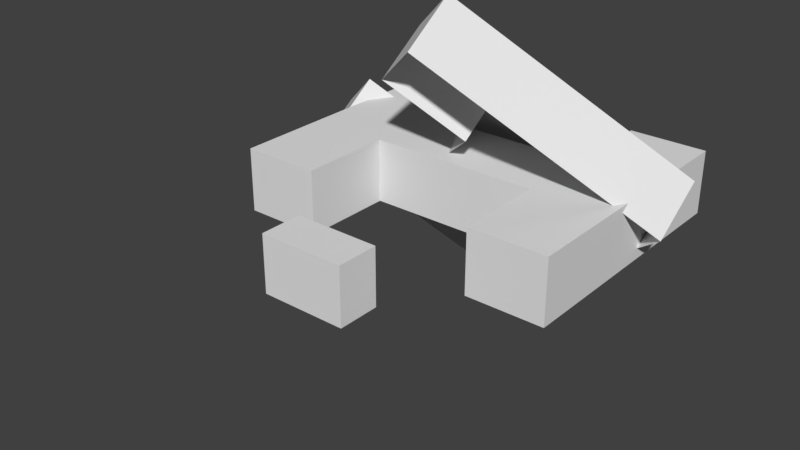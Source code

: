 # Source: stolovi.blend  (saved by Blender 2.79.0; exported with 4.5.12 LTS)
import bpy
from mathutils import Matrix  # noqa: F401  (used for matrix-valued properties, if any)

bpy.ops.wm.read_factory_settings(use_empty=True)
scene = bpy.context.scene
scene.name = 'Scene'

# ---- collections
col_collection_1 = bpy.data.collections.new('Collection 1'); scene.collection.children.link(col_collection_1)

# ---- world
world_world = bpy.data.worlds.new('World'); scene.world = world_world
world_world.color = (0.05088, 0.05088, 0.05088)
world_world.use_sun_shadow = False
world_world.sun_shadow_jitter_overblur = 0.0
world_world.cycles.sampling_method = 'MANUAL'

# ---- meshes
me_cube_002 = bpy.data.meshes.new('Cube.002')
me_cube_002.from_pydata([(-0.9433, -1.152, -0.4194), (-0.9433, -1.152, 1.343), (-0.9433, 1.0, -0.4194), (-0.9433, 1.0, 1.343), (1.412, -1.152, -0.4194), (1.412, -1.152, 1.343), (1.412, 1.0, -0.4194), (1.412, 1.0, 1.343), (2.483, 1.0, 1.343), (2.483, 1.0, -0.4194), (2.483, -1.0, -0.4194), (2.483, -1.0, 1.343), (-2.022, 1.0, -0.4194), (-2.022, -1.0, -0.4194), (-2.022, -1.0, 1.343), (-2.022, 1.0, 1.343), (-0.9433, -3.701, -0.4194), (-0.9433, -3.701, 1.343), (-2.022, -3.701, -0.4194), (-2.022, -3.701, 1.343), (-0.9433, 3.612, 1.343), (-0.9433, 3.612, -0.4194), (-2.022, 3.612, 1.343), (-2.022, 3.612, -0.4194), (1.412, -3.676, 1.343), (1.412, -3.676, -0.4194), (2.483, -3.676, 1.343), (2.483, -3.676, -0.4194), (1.412, 3.6, 1.343), (1.412, 3.6, -0.4194), (2.483, 3.6, 1.343), (2.483, 3.6, -0.4194)], [], [(3, 2, 21, 20), (2, 3, 7, 6), (7, 5, 11, 8), (4, 5, 1, 0), (7, 3, 1, 5), (9, 8, 11, 10), (8, 9, 31, 30), (13, 14, 15, 12), (0, 1, 17, 16), (1, 3, 15, 14), (16, 17, 19, 18), (14, 13, 18, 19), (1, 14, 19, 17), (20, 21, 23, 22), (15, 3, 20, 22), (12, 15, 22, 23), (24, 25, 27, 26), (10, 11, 26, 27), (5, 4, 25, 24), (11, 5, 24, 26), (29, 28, 30, 31), (6, 7, 28, 29), (7, 8, 30, 28)])
_uv = me_cube_002.uv_layers.new(name='UVMap')
_uv.uv.foreach_set('vector', [0.4216, 0.7533, 0.4211, 0.5774, 0.5749, 0.7081, 0.5753, 0.884, 0.4211, 0.5774, 0.4216, 0.7533, 0.7003, 0.5167, 0.6998, 0.3408, 0.7003, 0.5167, 0.5736, 0.409, 0.7094, 0.3089, 0.8271, 0.409, 0.5732, 0.2331, 0.5736, 0.409, 0.295, 0.6456, 0.2945, 0.4697, 0.7003, 0.5167, 0.4216, 0.7533, 0.295, 0.6456, 0.5736, 0.409, 0.8266, 0.2331, 0.8271, 0.409, 0.7094, 0.3089, 0.7089, 0.133, 0.8271, 0.409, 0.8266, 0.2331, 0.9796, 0.3632, 0.9801, 0.5391, 0.1758, 0.5857, 0.1763, 0.7616, 0.294, 0.8617, 0.2935, 0.6858, 0.2945, 0.4697, 0.295, 0.6456, 0.1449, 0.5181, 0.1444, 0.3422, 0.295, 0.6456, 0.4216, 0.7533, 0.294, 0.8617, 0.1763, 0.7616, 0.1444, 0.3422, 0.1449, 0.5181, 0.0173, 0.6265, 0.01681, 0.4506, 0.1763, 0.7616, 0.1758, 0.5857, 0.01681, 0.4506, 0.0173, 0.6265, 0.295, 0.6456, 0.1763, 0.7616, 0.0173, 0.6265, 0.1449, 0.5181, 0.5753, 0.884, 0.5749, 0.7081, 0.4472, 0.8165, 0.4477, 0.9924, 0.294, 0.8617, 0.4216, 0.7533, 0.5753, 0.884, 0.4477, 0.9924, 0.2935, 0.6858, 0.294, 0.8617, 0.4477, 0.9924, 0.4472, 0.8165, 0.4251, 0.2827, 0.4246, 0.1068, 0.5514, -0.0008691, 0.5518, 0.175, 0.7089, 0.133, 0.7094, 0.3089, 0.5518, 0.175, 0.5514, -0.0008691, 0.5736, 0.409, 0.5732, 0.2331, 0.4246, 0.1068, 0.4251, 0.2827, 0.7094, 0.3089, 0.5736, 0.409, 0.4251, 0.2827, 0.5518, 0.175, 0.8528, 0.4708, 0.8533, 0.6467, 0.9801, 0.5391, 0.9796, 0.3632, 0.6998, 0.3408, 0.7003, 0.5167, 0.8533, 0.6467, 0.8528, 0.4708, 0.7003, 0.5167, 0.8271, 0.409, 0.9801, 0.5391, 0.8533, 0.6467])
me_cube_002.use_remesh_preserve_volume = False
me_cube_002.use_remesh_preserve_attributes = False
me_cube_002.use_mirror_vertex_groups = False
me_cube_002.update()
me_cube_001 = bpy.data.meshes.new('Cube.001')
me_cube_001.from_pydata([(-0.9433, -1.152, -0.4194), (-0.9433, -1.152, 1.343), (-0.9433, 1.0, -0.4194), (-0.9433, 1.0, 1.343), (1.412, -1.152, -0.4194), (1.412, -1.152, 1.343), (1.412, 1.0, -0.4194), (1.412, 1.0, 1.343), (2.483, 1.0, 1.343), (2.483, 1.0, -0.4194), (2.483, -1.0, -0.4194), (2.483, -1.0, 1.343), (-2.022, 1.0, -0.4194), (-2.022, -1.0, -0.4194), (-2.022, -1.0, 1.343), (-2.022, 1.0, 1.343), (-0.9433, -3.701, -0.4194), (-0.9433, -3.701, 1.343), (-2.022, -3.701, -0.4194), (-2.022, -3.701, 1.343), (-0.9433, 3.612, 1.343), (-0.9433, 3.612, -0.4194), (-2.022, 3.612, 1.343), (-2.022, 3.612, -0.4194), (1.412, -3.676, 1.343), (1.412, -3.676, -0.4194), (2.483, -3.676, 1.343), (2.483, -3.676, -0.4194), (1.412, 3.6, 1.343), (1.412, 3.6, -0.4194), (2.483, 3.6, 1.343), (2.483, 3.6, -0.4194)], [], [(3, 2, 21, 20), (2, 3, 7, 6), (7, 5, 11, 8), (4, 5, 1, 0), (7, 3, 1, 5), (9, 8, 11, 10), (8, 9, 31, 30), (13, 14, 15, 12), (0, 1, 17, 16), (1, 3, 15, 14), (16, 17, 19, 18), (14, 13, 18, 19), (1, 14, 19, 17), (20, 21, 23, 22), (15, 3, 20, 22), (12, 15, 22, 23), (24, 25, 27, 26), (10, 11, 26, 27), (5, 4, 25, 24), (11, 5, 24, 26), (29, 28, 30, 31), (6, 7, 28, 29), (7, 8, 30, 28)])
_uv = me_cube_001.uv_layers.new(name='UVMap')
_uv.uv.foreach_set('vector', [0.4216, 0.7533, 0.4211, 0.5774, 0.5749, 0.7081, 0.5753, 0.884, 0.4211, 0.5774, 0.4216, 0.7533, 0.7003, 0.5167, 0.6998, 0.3408, 0.7003, 0.5167, 0.5736, 0.409, 0.7094, 0.3089, 0.8271, 0.409, 0.5732, 0.2331, 0.5736, 0.409, 0.295, 0.6456, 0.2945, 0.4697, 0.7003, 0.5167, 0.4216, 0.7533, 0.295, 0.6456, 0.5736, 0.409, 0.8266, 0.2331, 0.8271, 0.409, 0.7094, 0.3089, 0.7089, 0.133, 0.8271, 0.409, 0.8266, 0.2331, 0.9796, 0.3632, 0.9801, 0.5391, 0.1758, 0.5857, 0.1763, 0.7616, 0.294, 0.8617, 0.2935, 0.6858, 0.2945, 0.4697, 0.295, 0.6456, 0.1449, 0.5181, 0.1444, 0.3422, 0.295, 0.6456, 0.4216, 0.7533, 0.294, 0.8617, 0.1763, 0.7616, 0.1444, 0.3422, 0.1449, 0.5181, 0.0173, 0.6265, 0.01681, 0.4506, 0.1763, 0.7616, 0.1758, 0.5857, 0.01681, 0.4506, 0.0173, 0.6265, 0.295, 0.6456, 0.1763, 0.7616, 0.0173, 0.6265, 0.1449, 0.5181, 0.5753, 0.884, 0.5749, 0.7081, 0.4472, 0.8165, 0.4477, 0.9924, 0.294, 0.8617, 0.4216, 0.7533, 0.5753, 0.884, 0.4477, 0.9924, 0.2935, 0.6858, 0.294, 0.8617, 0.4477, 0.9924, 0.4472, 0.8165, 0.4251, 0.2827, 0.4246, 0.1068, 0.5514, -0.0008691, 0.5518, 0.175, 0.7089, 0.133, 0.7094, 0.3089, 0.5518, 0.175, 0.5514, -0.0008691, 0.5736, 0.409, 0.5732, 0.2331, 0.4246, 0.1068, 0.4251, 0.2827, 0.7094, 0.3089, 0.5736, 0.409, 0.4251, 0.2827, 0.5518, 0.175, 0.8528, 0.4708, 0.8533, 0.6467, 0.9801, 0.5391, 0.9796, 0.3632, 0.6998, 0.3408, 0.7003, 0.5167, 0.8533, 0.6467, 0.8528, 0.4708, 0.7003, 0.5167, 0.8271, 0.409, 0.9801, 0.5391, 0.8533, 0.6467])
me_cube_001.use_remesh_preserve_volume = False
me_cube_001.use_remesh_preserve_attributes = False
me_cube_001.use_mirror_vertex_groups = False
me_cube_001.update()
me_cube = bpy.data.meshes.new('Cube')
me_cube.from_pydata([(-1.0, -1.0, -1.343), (-1.0, -1.0, 1.343), (-1.0, 1.0, -1.343), (-1.0, 1.0, 1.343), (1.0, -1.0, -1.343), (1.0, -1.0, 1.343), (1.0, 1.0, -1.343), (1.0, 1.0, 1.343)], [], [(0, 1, 3, 2), (2, 3, 7, 6), (6, 7, 5, 4), (4, 5, 1, 0), (2, 6, 4, 0), (7, 3, 1, 5)])
_uv = me_cube.uv_layers.new(name='UVMap')
_uv.uv.foreach_set('vector', [0.0088, 0.3623, 0.01214, 0.8203, 0.3414, 1.001, 0.4008, 0.4204, 0.4008, 0.4204, 0.3414, 1.001, 0.9887, 0.63, 0.9872, 0.1922, 0.9872, 0.1922, 0.9887, 0.63, 0.6683, 0.4625, 0.6771, 0.01052, 0.6771, 0.01052, 0.6683, 0.4625, 0.01214, 0.8203, 0.0088, 0.3623, 0.4008, 0.4204, 0.9872, 0.1922, 0.6771, 0.01052, 0.0088, 0.3623, 0.9887, 0.63, 0.3414, 1.001, 0.01214, 0.8203, 0.6683, 0.4625])
me_cube.use_remesh_preserve_volume = False
me_cube.use_remesh_preserve_attributes = False
me_cube.use_mirror_vertex_groups = False
me_cube.update()

# ---- objects
ob_cube_002 = bpy.data.objects.new('Cube.002', me_cube_002)
ob_cube_001 = bpy.data.objects.new('Cube.001', me_cube_001)
ob_cube = bpy.data.objects.new('Cube', me_cube)

# ---- transforms, parenting, visibility, modifiers, constraints
ob_cube_002.location = (0.0, 4.588, 0.0)
ob_cube_002.scale = (1.677, 0.8383, 0.8383)
ob_cube_002.lineart.crease_threshold = 0.0
ob_cube_001.location = (-0.2454, 5.256, 0.0)
ob_cube_001.rotation_euler = (-0.7854, -0.6109, -0.5248)
ob_cube_001.scale = (1.677, 0.8383, 0.8383)
ob_cube_001.hide_viewport = True
ob_cube_001.lineart.crease_threshold = 0.0
ob_cube.location = (0.0, 0.0, 0.0)
ob_cube.scale = (1.0, 0.5, 0.5)
ob_cube.lineart.crease_threshold = 0.0

# ---- collection membership
col_collection_1.objects.link(ob_cube_002)
col_collection_1.objects.link(ob_cube_001)
col_collection_1.objects.link(ob_cube)

# ---- scene / render settings (as saved in the file)
scene.frame_start = 1; scene.frame_end = 250; scene.frame_set(1)
scene.render.engine = 'BLENDER_EEVEE_NEXT'
scene.render.resolution_percentage = 50
scene.render.dither_intensity = 0.0
scene.cycles.use_denoising = False
scene.cycles.samples = 128
scene.cycles.sampling_pattern = 'TABULATED_SOBOL'
scene.cycles.use_adaptive_sampling = False
scene.cycles.use_light_tree = False
scene.cycles.blur_glossy = 0.0
scene.cycles.sample_clamp_indirect = 0.0
scene.view_settings.view_transform = 'Standard'
bpy.context.view_layer.update()

# ---- added for rendering (the .blend has no active camera and no usable light): camera, sun
cam_auto = bpy.data.cameras.new('AutoCamera')
cam_auto.lens = 50.0
cam_auto.sensor_width = 36.0
cam_auto.clip_end = 1000.0
ob_auto_camera = bpy.data.objects.new('AutoCamera', cam_auto)
scene.collection.objects.link(ob_auto_camera)
ob_auto_camera.location = (13.1127, -13.3138, 10.5165)
ob_auto_camera.rotation_euler = (1.09748, -7.21219e-08, 0.694738)
scene.camera = ob_auto_camera
light_auto_sun = bpy.data.lights.new('AutoSun', 'SUN')
light_auto_sun.energy = 3.0
light_auto_sun.angle = 0.0523599
ob_auto_sun = bpy.data.objects.new('AutoSun', light_auto_sun)
scene.collection.objects.link(ob_auto_sun)
ob_auto_sun.rotation_euler = (0.872665, 0.174533, 0.523599)
bpy.context.view_layer.update()
